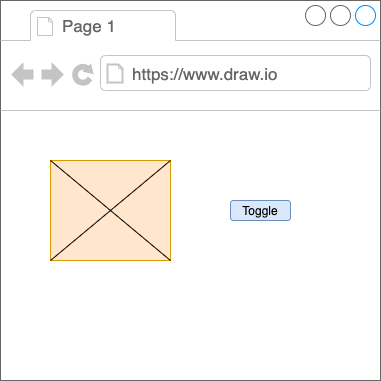

The diagram above was exported from draw.io. Its source (the exported page's mxGraphModel, read from the mxfile embedded in the PNG):
<mxGraphModel dx="1106" dy="821" grid="1" gridSize="10" guides="1" tooltips="1" connect="1" arrows="1" fold="1" page="1" pageScale="1" pageWidth="827" pageHeight="1169" math="0" shadow="0">
  <root>
    <mxCell id="0" />
    <mxCell id="1" parent="0" />
    <mxCell id="RHHobeoMDC6H0AnaXakd-1" value="" style="strokeWidth=1;shadow=0;dashed=0;align=center;html=1;shape=mxgraph.mockup.containers.browserWindow;rSize=0;strokeColor=#666666;strokeColor2=#008cff;strokeColor3=#c4c4c4;mainText=,;recursiveResize=0;" vertex="1" parent="1">
      <mxGeometry x="140" y="230" width="380" height="380" as="geometry" />
    </mxCell>
    <mxCell id="RHHobeoMDC6H0AnaXakd-2" value="Page 1" style="strokeWidth=1;shadow=0;dashed=0;align=center;html=1;shape=mxgraph.mockup.containers.anchor;fontSize=17;fontColor=#666666;align=left;" vertex="1" parent="RHHobeoMDC6H0AnaXakd-1">
      <mxGeometry x="60" y="12" width="110" height="26" as="geometry" />
    </mxCell>
    <mxCell id="RHHobeoMDC6H0AnaXakd-3" value="https://www.draw.io" style="strokeWidth=1;shadow=0;dashed=0;align=center;html=1;shape=mxgraph.mockup.containers.anchor;rSize=0;fontSize=17;fontColor=#666666;align=left;" vertex="1" parent="RHHobeoMDC6H0AnaXakd-1">
      <mxGeometry x="130" y="60" width="250" height="26" as="geometry" />
    </mxCell>
    <mxCell id="RHHobeoMDC6H0AnaXakd-4" value="" style="rounded=0;whiteSpace=wrap;html=1;fillColor=#ffe6cc;strokeColor=#d79b00;" vertex="1" parent="1">
      <mxGeometry x="190" y="390" width="120" height="100" as="geometry" />
    </mxCell>
    <mxCell id="RHHobeoMDC6H0AnaXakd-5" value="" style="endArrow=none;html=1;entryX=1;entryY=0;entryDx=0;entryDy=0;" edge="1" parent="1" target="RHHobeoMDC6H0AnaXakd-4">
      <mxGeometry width="50" height="50" relative="1" as="geometry">
        <mxPoint x="190" y="490" as="sourcePoint" />
        <mxPoint x="440" y="400" as="targetPoint" />
      </mxGeometry>
    </mxCell>
    <mxCell id="RHHobeoMDC6H0AnaXakd-6" value="" style="endArrow=none;html=1;exitX=0;exitY=0;exitDx=0;exitDy=0;" edge="1" parent="1" source="RHHobeoMDC6H0AnaXakd-4">
      <mxGeometry width="50" height="50" relative="1" as="geometry">
        <mxPoint x="390" y="450" as="sourcePoint" />
        <mxPoint x="310" y="490" as="targetPoint" />
      </mxGeometry>
    </mxCell>
    <mxCell id="RHHobeoMDC6H0AnaXakd-7" value="Toggle" style="rounded=1;whiteSpace=wrap;html=1;fillColor=#dae8fc;strokeColor=#6c8ebf;" vertex="1" parent="1">
      <mxGeometry x="370" y="430" width="60" height="20" as="geometry" />
    </mxCell>
  </root>
</mxGraphModel>